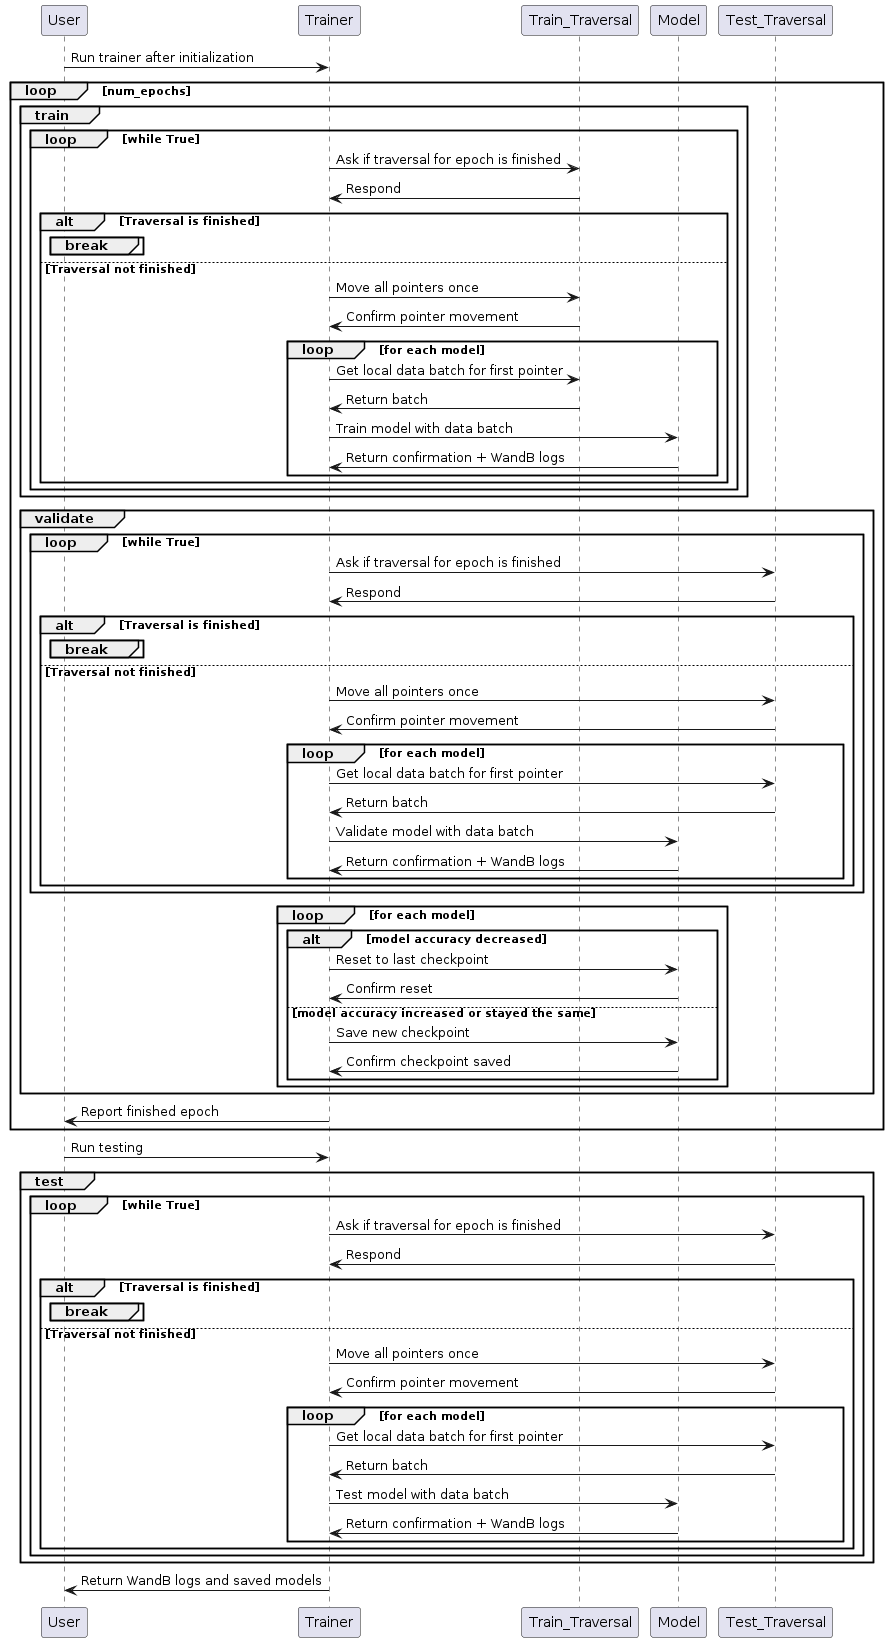

The diagram above was rendered by PlantUML. Its source (embedded in the PNG):
@startuml train_flow
skinparam ParticipantPadding 5
skinparam BoxPadding 5
skinParam MaxAsciiMessageLength 15

User->Trainer: Run trainer after initialization
loop num_epochs
    group train
        loop while True
            Trainer->Train_Traversal: Ask if traversal for epoch is finished
            Train_Traversal->Trainer: Respond
            alt Traversal is finished
                break
                end
            else Traversal not finished
                Trainer->Train_Traversal: Move all pointers once
                Train_Traversal->Trainer: Confirm pointer movement
                loop for each model
                    
                    Trainer->Train_Traversal: Get local data batch for first pointer
                    Train_Traversal->Trainer: Return batch
                    Trainer->Model: Train model with data batch
                    Model->Trainer: Return confirmation + WandB logs
                end
            end
        end
    end
    group validate
        loop while True
            Trainer->Test_Traversal: Ask if traversal for epoch is finished
            Test_Traversal->Trainer: Respond
            alt Traversal is finished
                break
                end
            else Traversal not finished
                Trainer->Test_Traversal: Move all pointers once
                Test_Traversal->Trainer: Confirm pointer movement
                loop for each model
                    Trainer->Test_Traversal: Get local data batch for first pointer
                    Test_Traversal->Trainer: Return batch
                    Trainer->Model: Validate model with data batch
                    Model->Trainer: Return confirmation + WandB logs
                end
            end
            
        end
        loop for each model
            alt model accuracy decreased
                Trainer->Model: Reset to last checkpoint
                Model->Trainer: Confirm reset
            else model accuracy increased or stayed the same
                Trainer->Model: Save new checkpoint
                Model->Trainer: Confirm checkpoint saved
            end
        end
    end
Trainer->User: Report finished epoch
end
User->Trainer: Run testing
group test
    loop while True
        Trainer->Test_Traversal: Ask if traversal for epoch is finished
        Test_Traversal->Trainer: Respond
        alt Traversal is finished
            break
            end
        else Traversal not finished
            Trainer->Test_Traversal: Move all pointers once
            Test_Traversal->Trainer: Confirm pointer movement
            loop for each model
                Trainer->Test_Traversal: Get local data batch for first pointer
                Test_Traversal->Trainer: Return batch
                Trainer->Model: Test model with data batch
                Model->Trainer: Return confirmation + WandB logs
            end
        end
    end
end
Trainer->User: Return WandB logs and saved models
@enduml